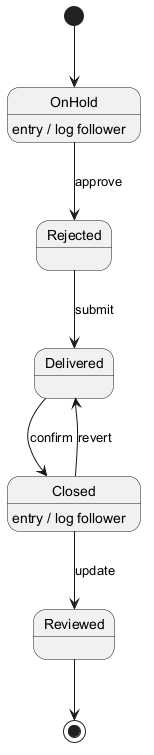

The diagram above was rendered by PlantUML. Its source (embedded in the PNG):
@startuml
skinparam backgroundColor #FFFFFF
skinparam classBackgroundColor #E8F4FA
skinparam classBorderColor #2C7DA0
[*] --> OnHold
OnHold --> Rejected : approve
OnHold : entry / log follower
Rejected --> Delivered : submit
Delivered --> Closed : confirm
Closed --> Reviewed : update
Closed : entry / log follower
Closed --> Delivered : revert
Reviewed --> [*]
@enduml